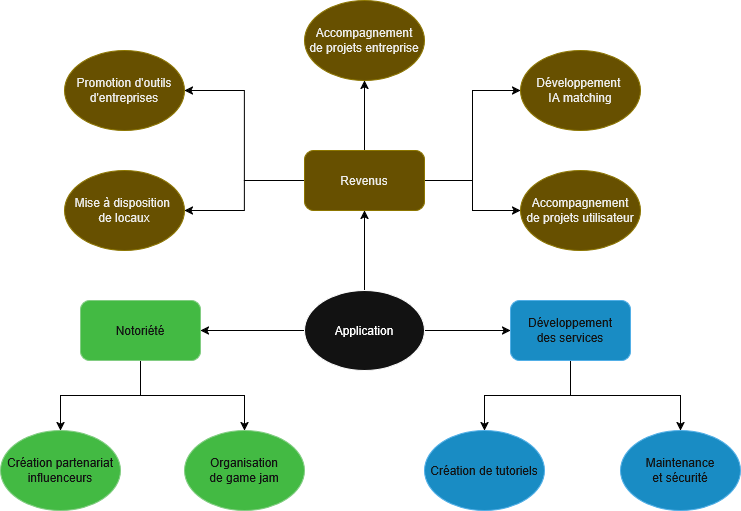

The diagram above was exported from draw.io. Its source (the exported page's mxGraphModel, read from the mxfile embedded in the PNG):
<mxGraphModel dx="1042" dy="645" grid="0" gridSize="10" guides="1" tooltips="1" connect="1" arrows="1" fold="1" page="1" pageScale="1" pageWidth="827" pageHeight="1169" background="light-dark(#FFFFFF,#FFFFFF)" math="0" shadow="0">
  <root>
    <mxCell id="0" />
    <mxCell id="1" parent="0" />
    <mxCell id="HwgkThs6jFcGlrrEj_H3-22" style="edgeStyle=orthogonalEdgeStyle;rounded=0;orthogonalLoop=1;jettySize=auto;html=1;strokeColor=light-dark(#000000,#000000);" edge="1" parent="1" source="HwgkThs6jFcGlrrEj_H3-1" target="HwgkThs6jFcGlrrEj_H3-11">
      <mxGeometry relative="1" as="geometry" />
    </mxCell>
    <mxCell id="HwgkThs6jFcGlrrEj_H3-23" style="edgeStyle=orthogonalEdgeStyle;rounded=0;orthogonalLoop=1;jettySize=auto;html=1;entryX=0.5;entryY=1;entryDx=0;entryDy=0;strokeColor=light-dark(#000000,#000000);" edge="1" parent="1" source="HwgkThs6jFcGlrrEj_H3-1" target="HwgkThs6jFcGlrrEj_H3-13">
      <mxGeometry relative="1" as="geometry" />
    </mxCell>
    <mxCell id="HwgkThs6jFcGlrrEj_H3-24" style="edgeStyle=orthogonalEdgeStyle;rounded=0;orthogonalLoop=1;jettySize=auto;html=1;entryX=0;entryY=0.5;entryDx=0;entryDy=0;strokeColor=light-dark(#000000,#000000);" edge="1" parent="1" source="HwgkThs6jFcGlrrEj_H3-1" target="HwgkThs6jFcGlrrEj_H3-12">
      <mxGeometry relative="1" as="geometry" />
    </mxCell>
    <mxCell id="HwgkThs6jFcGlrrEj_H3-1" value="Application" style="ellipse;whiteSpace=wrap;html=1;" vertex="1" parent="1">
      <mxGeometry x="354" y="330" width="120" height="80" as="geometry" />
    </mxCell>
    <mxCell id="HwgkThs6jFcGlrrEj_H3-2" value="&lt;div&gt;Mise à disposition&amp;nbsp;&lt;/div&gt;&lt;div&gt;de locaux&lt;/div&gt;" style="ellipse;whiteSpace=wrap;html=1;fillColor=#e3c800;fontColor=#000000;strokeColor=#B09500;" vertex="1" parent="1">
      <mxGeometry x="114" y="210" width="120" height="80" as="geometry" />
    </mxCell>
    <mxCell id="HwgkThs6jFcGlrrEj_H3-3" value="Création de tutoriels" style="ellipse;whiteSpace=wrap;html=1;fillColor=#1ba1e2;fontColor=#ffffff;strokeColor=#006EAF;" vertex="1" parent="1">
      <mxGeometry x="474" y="470" width="120" height="80" as="geometry" />
    </mxCell>
    <mxCell id="HwgkThs6jFcGlrrEj_H3-4" value="&lt;div&gt;Organisation&lt;/div&gt;&lt;div&gt;de game jam&lt;/div&gt;" style="ellipse;whiteSpace=wrap;html=1;fillColor=#008a00;fontColor=#ffffff;strokeColor=#005700;" vertex="1" parent="1">
      <mxGeometry x="234" y="470" width="120" height="80" as="geometry" />
    </mxCell>
    <mxCell id="HwgkThs6jFcGlrrEj_H3-5" value="&lt;div&gt;Développement&amp;nbsp;&lt;/div&gt;&lt;div&gt;IA matching&lt;/div&gt;" style="ellipse;whiteSpace=wrap;html=1;fillColor=#e3c800;fontColor=#000000;strokeColor=#B09500;" vertex="1" parent="1">
      <mxGeometry x="570" y="90" width="120" height="80" as="geometry" />
    </mxCell>
    <mxCell id="HwgkThs6jFcGlrrEj_H3-6" value="&lt;div&gt;Accompagnement&lt;/div&gt;&lt;div&gt;de projets entreprise&lt;/div&gt;" style="ellipse;whiteSpace=wrap;html=1;fillColor=#e3c800;fontColor=#000000;strokeColor=#B09500;" vertex="1" parent="1">
      <mxGeometry x="354" y="40" width="120" height="80" as="geometry" />
    </mxCell>
    <mxCell id="HwgkThs6jFcGlrrEj_H3-7" value="Promotion d'outils d'entreprises" style="ellipse;whiteSpace=wrap;html=1;fillColor=#e3c800;fontColor=#000000;strokeColor=#B09500;" vertex="1" parent="1">
      <mxGeometry x="114" y="90" width="120" height="80" as="geometry" />
    </mxCell>
    <mxCell id="HwgkThs6jFcGlrrEj_H3-8" value="&lt;div&gt;Maintenance&lt;/div&gt;&lt;div&gt;et sécurité&lt;/div&gt;" style="ellipse;whiteSpace=wrap;html=1;fillColor=#1ba1e2;fontColor=#ffffff;strokeColor=#006EAF;" vertex="1" parent="1">
      <mxGeometry x="670" y="470" width="120" height="80" as="geometry" />
    </mxCell>
    <mxCell id="HwgkThs6jFcGlrrEj_H3-9" value="&lt;div&gt;Accompagnement&lt;/div&gt;&lt;div&gt;de projets utilisateur&lt;/div&gt;" style="ellipse;whiteSpace=wrap;html=1;fillColor=#e3c800;fontColor=#000000;strokeColor=#B09500;" vertex="1" parent="1">
      <mxGeometry x="570" y="210" width="120" height="80" as="geometry" />
    </mxCell>
    <mxCell id="HwgkThs6jFcGlrrEj_H3-10" value="&lt;div&gt;Création partenariat&lt;/div&gt;&lt;div&gt;influenceurs&lt;/div&gt;" style="ellipse;whiteSpace=wrap;html=1;fillColor=#008a00;fontColor=#ffffff;strokeColor=#005700;" vertex="1" parent="1">
      <mxGeometry x="50" y="470" width="120" height="80" as="geometry" />
    </mxCell>
    <mxCell id="HwgkThs6jFcGlrrEj_H3-20" style="edgeStyle=orthogonalEdgeStyle;rounded=0;orthogonalLoop=1;jettySize=auto;html=1;entryX=0.5;entryY=0;entryDx=0;entryDy=0;strokeColor=light-dark(#000000,#000000);" edge="1" parent="1" source="HwgkThs6jFcGlrrEj_H3-11" target="HwgkThs6jFcGlrrEj_H3-10">
      <mxGeometry relative="1" as="geometry" />
    </mxCell>
    <mxCell id="HwgkThs6jFcGlrrEj_H3-21" style="edgeStyle=orthogonalEdgeStyle;rounded=0;orthogonalLoop=1;jettySize=auto;html=1;strokeColor=light-dark(#000000,#000000);" edge="1" parent="1" source="HwgkThs6jFcGlrrEj_H3-11" target="HwgkThs6jFcGlrrEj_H3-4">
      <mxGeometry relative="1" as="geometry" />
    </mxCell>
    <mxCell id="HwgkThs6jFcGlrrEj_H3-11" value="Notoriété" style="rounded=1;whiteSpace=wrap;html=1;fillColor=#008a00;fontColor=#ffffff;strokeColor=#005700;" vertex="1" parent="1">
      <mxGeometry x="130" y="340" width="120" height="60" as="geometry" />
    </mxCell>
    <mxCell id="HwgkThs6jFcGlrrEj_H3-25" style="edgeStyle=orthogonalEdgeStyle;rounded=0;orthogonalLoop=1;jettySize=auto;html=1;entryX=0.5;entryY=0;entryDx=0;entryDy=0;strokeColor=light-dark(#000000,#000000);" edge="1" parent="1" source="HwgkThs6jFcGlrrEj_H3-12" target="HwgkThs6jFcGlrrEj_H3-3">
      <mxGeometry relative="1" as="geometry" />
    </mxCell>
    <mxCell id="HwgkThs6jFcGlrrEj_H3-26" style="edgeStyle=orthogonalEdgeStyle;rounded=0;orthogonalLoop=1;jettySize=auto;html=1;entryX=0.5;entryY=0;entryDx=0;entryDy=0;strokeColor=light-dark(#000000,#000000);" edge="1" parent="1" source="HwgkThs6jFcGlrrEj_H3-12" target="HwgkThs6jFcGlrrEj_H3-8">
      <mxGeometry relative="1" as="geometry" />
    </mxCell>
    <mxCell id="HwgkThs6jFcGlrrEj_H3-12" value="&lt;div&gt;Développement&lt;/div&gt;&lt;div&gt;des services&lt;/div&gt;" style="rounded=1;whiteSpace=wrap;html=1;fillColor=#1ba1e2;fontColor=#ffffff;strokeColor=#006EAF;" vertex="1" parent="1">
      <mxGeometry x="560" y="340" width="120" height="60" as="geometry" />
    </mxCell>
    <mxCell id="HwgkThs6jFcGlrrEj_H3-15" style="edgeStyle=orthogonalEdgeStyle;rounded=0;orthogonalLoop=1;jettySize=auto;html=1;entryX=0.5;entryY=1;entryDx=0;entryDy=0;strokeColor=light-dark(#000000,#000000);" edge="1" parent="1" source="HwgkThs6jFcGlrrEj_H3-13" target="HwgkThs6jFcGlrrEj_H3-6">
      <mxGeometry relative="1" as="geometry" />
    </mxCell>
    <mxCell id="HwgkThs6jFcGlrrEj_H3-16" style="edgeStyle=orthogonalEdgeStyle;rounded=0;orthogonalLoop=1;jettySize=auto;html=1;entryX=1;entryY=0.5;entryDx=0;entryDy=0;strokeColor=light-dark(#000000,#000000);" edge="1" parent="1" source="HwgkThs6jFcGlrrEj_H3-13" target="HwgkThs6jFcGlrrEj_H3-7">
      <mxGeometry relative="1" as="geometry" />
    </mxCell>
    <mxCell id="HwgkThs6jFcGlrrEj_H3-17" style="edgeStyle=orthogonalEdgeStyle;rounded=0;orthogonalLoop=1;jettySize=auto;html=1;entryX=1;entryY=0.5;entryDx=0;entryDy=0;strokeColor=light-dark(#000000,#000000);" edge="1" parent="1" source="HwgkThs6jFcGlrrEj_H3-13" target="HwgkThs6jFcGlrrEj_H3-2">
      <mxGeometry relative="1" as="geometry" />
    </mxCell>
    <mxCell id="HwgkThs6jFcGlrrEj_H3-18" style="edgeStyle=orthogonalEdgeStyle;rounded=0;orthogonalLoop=1;jettySize=auto;html=1;entryX=0;entryY=0.5;entryDx=0;entryDy=0;strokeColor=light-dark(#000000,#000000);" edge="1" parent="1" source="HwgkThs6jFcGlrrEj_H3-13" target="HwgkThs6jFcGlrrEj_H3-5">
      <mxGeometry relative="1" as="geometry" />
    </mxCell>
    <mxCell id="HwgkThs6jFcGlrrEj_H3-19" style="edgeStyle=orthogonalEdgeStyle;rounded=0;orthogonalLoop=1;jettySize=auto;html=1;entryX=0;entryY=0.5;entryDx=0;entryDy=0;strokeColor=light-dark(#000000,#000000);" edge="1" parent="1" source="HwgkThs6jFcGlrrEj_H3-13" target="HwgkThs6jFcGlrrEj_H3-9">
      <mxGeometry relative="1" as="geometry" />
    </mxCell>
    <mxCell id="HwgkThs6jFcGlrrEj_H3-13" value="Revenus" style="rounded=1;whiteSpace=wrap;html=1;fillColor=#e3c800;fontColor=#000000;strokeColor=#B09500;" vertex="1" parent="1">
      <mxGeometry x="354" y="190" width="120" height="60" as="geometry" />
    </mxCell>
  </root>
</mxGraphModel>